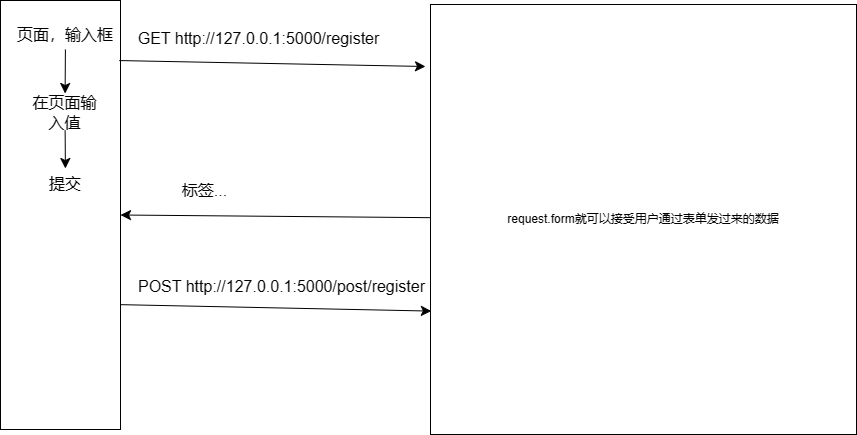

The diagram above was exported from draw.io. Its source (the exported page's mxGraphModel, read from the mxfile embedded in the PNG):
<mxGraphModel dx="1402" dy="1027" grid="0" gridSize="10" guides="1" tooltips="1" connect="1" arrows="1" fold="1" page="0" pageScale="1" pageWidth="827" pageHeight="1169" math="0" shadow="0">
  <root>
    <mxCell id="0" />
    <mxCell id="1" parent="0" />
    <mxCell id="9oWgQusGy3h3Ae7Bs87L-1" value="" style="rounded=0;whiteSpace=wrap;html=1;" vertex="1" parent="1">
      <mxGeometry x="-20" y="-46" width="120" height="429" as="geometry" />
    </mxCell>
    <mxCell id="9oWgQusGy3h3Ae7Bs87L-5" value="" style="edgeStyle=none;curved=1;rounded=0;orthogonalLoop=1;jettySize=auto;html=1;fontSize=12;startSize=8;endSize=8;" edge="1" parent="1" source="9oWgQusGy3h3Ae7Bs87L-3" target="9oWgQusGy3h3Ae7Bs87L-4">
      <mxGeometry relative="1" as="geometry" />
    </mxCell>
    <mxCell id="9oWgQusGy3h3Ae7Bs87L-3" value="页面，输入框" style="text;html=1;align=center;verticalAlign=middle;whiteSpace=wrap;rounded=0;fontSize=16;" vertex="1" parent="1">
      <mxGeometry x="-10" y="-27" width="110" height="30" as="geometry" />
    </mxCell>
    <mxCell id="9oWgQusGy3h3Ae7Bs87L-7" style="edgeStyle=none;curved=1;rounded=0;orthogonalLoop=1;jettySize=auto;html=1;fontSize=12;startSize=8;endSize=8;" edge="1" parent="1" source="9oWgQusGy3h3Ae7Bs87L-4" target="9oWgQusGy3h3Ae7Bs87L-6">
      <mxGeometry relative="1" as="geometry" />
    </mxCell>
    <mxCell id="9oWgQusGy3h3Ae7Bs87L-4" value="在页面输入值" style="text;html=1;align=center;verticalAlign=middle;whiteSpace=wrap;rounded=0;fontSize=16;" vertex="1" parent="1">
      <mxGeometry x="5" y="47" width="79" height="37" as="geometry" />
    </mxCell>
    <mxCell id="9oWgQusGy3h3Ae7Bs87L-6" value="提交" style="text;html=1;align=center;verticalAlign=middle;whiteSpace=wrap;rounded=0;fontSize=16;" vertex="1" parent="1">
      <mxGeometry x="15" y="122" width="60" height="30" as="geometry" />
    </mxCell>
    <mxCell id="9oWgQusGy3h3Ae7Bs87L-10" style="edgeStyle=none;curved=1;rounded=0;orthogonalLoop=1;jettySize=auto;html=1;entryX=1;entryY=0.5;entryDx=0;entryDy=0;fontSize=12;startSize=8;endSize=8;" edge="1" parent="1" source="9oWgQusGy3h3Ae7Bs87L-8" target="9oWgQusGy3h3Ae7Bs87L-1">
      <mxGeometry relative="1" as="geometry" />
    </mxCell>
    <mxCell id="9oWgQusGy3h3Ae7Bs87L-8" value="request.form就可以接受用户通过表单发过来的数据" style="rounded=0;whiteSpace=wrap;html=1;" vertex="1" parent="1">
      <mxGeometry x="410" y="-42" width="426" height="430" as="geometry" />
    </mxCell>
    <mxCell id="9oWgQusGy3h3Ae7Bs87L-9" value="" style="endArrow=classic;html=1;rounded=0;fontSize=12;startSize=8;endSize=8;curved=1;exitX=0.99;exitY=0.14;exitDx=0;exitDy=0;exitPerimeter=0;" edge="1" parent="1" source="9oWgQusGy3h3Ae7Bs87L-1">
      <mxGeometry width="50" height="50" relative="1" as="geometry">
        <mxPoint x="460" y="229" as="sourcePoint" />
        <mxPoint x="405" y="20" as="targetPoint" />
      </mxGeometry>
    </mxCell>
    <mxCell id="9oWgQusGy3h3Ae7Bs87L-11" value="" style="endArrow=classic;html=1;rounded=0;fontSize=12;startSize=8;endSize=8;curved=1;exitX=1.003;exitY=0.709;exitDx=0;exitDy=0;exitPerimeter=0;entryX=0.002;entryY=0.713;entryDx=0;entryDy=0;entryPerimeter=0;" edge="1" parent="1" source="9oWgQusGy3h3Ae7Bs87L-1" target="9oWgQusGy3h3Ae7Bs87L-8">
      <mxGeometry width="50" height="50" relative="1" as="geometry">
        <mxPoint x="460" y="229" as="sourcePoint" />
        <mxPoint x="510" y="179" as="targetPoint" />
      </mxGeometry>
    </mxCell>
    <mxCell id="9oWgQusGy3h3Ae7Bs87L-12" value="GET http://127.0.0.1:5000/register" style="text;html=1;align=center;verticalAlign=middle;resizable=0;points=[];autosize=1;strokeColor=none;fillColor=none;fontSize=16;" vertex="1" parent="1">
      <mxGeometry x="108" y="-24" width="260" height="31" as="geometry" />
    </mxCell>
    <mxCell id="9oWgQusGy3h3Ae7Bs87L-13" value="标签..." style="text;html=1;align=center;verticalAlign=middle;resizable=0;points=[];autosize=1;strokeColor=none;fillColor=none;fontSize=16;" vertex="1" parent="1">
      <mxGeometry x="152.5" y="128.5" width="63" height="31" as="geometry" />
    </mxCell>
    <mxCell id="9oWgQusGy3h3Ae7Bs87L-14" value="POST http://127.0.0.1:5000/post/register" style="text;html=1;align=center;verticalAlign=middle;resizable=0;points=[];autosize=1;strokeColor=none;fillColor=none;fontSize=16;" vertex="1" parent="1">
      <mxGeometry x="108" y="224" width="305" height="31" as="geometry" />
    </mxCell>
  </root>
</mxGraphModel>